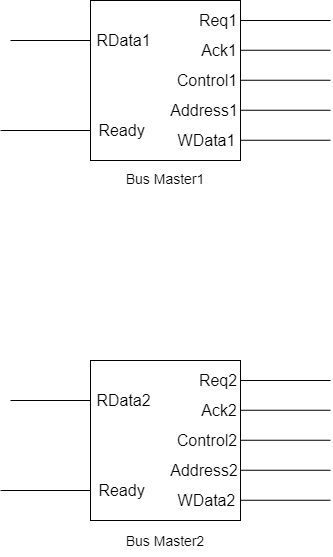

The diagram above was exported from draw.io. Its source (the exported page's mxGraphModel, read from the mxfile embedded in the PNG):
<mxGraphModel dx="1833" dy="833" grid="1" gridSize="10" guides="1" tooltips="1" connect="1" arrows="1" fold="1" page="1" pageScale="1" pageWidth="827" pageHeight="1169" math="0" shadow="0">
  <root>
    <mxCell id="0" />
    <mxCell id="1" parent="0" />
    <mxCell id="18jUZ8g4F5mrWJiLiqwL-1" value="" style="rounded=0;whiteSpace=wrap;html=1;" vertex="1" parent="1">
      <mxGeometry x="80" y="80" width="150" height="160" as="geometry" />
    </mxCell>
    <mxCell id="18jUZ8g4F5mrWJiLiqwL-2" value="&lt;font style=&quot;font-size: 16px;&quot;&gt;Req1&lt;/font&gt;" style="text;strokeColor=none;align=center;fillColor=none;html=1;verticalAlign=middle;whiteSpace=wrap;rounded=0;" vertex="1" parent="1">
      <mxGeometry x="193" y="90" width="30" height="20" as="geometry" />
    </mxCell>
    <mxCell id="18jUZ8g4F5mrWJiLiqwL-3" value="" style="endArrow=none;html=1;rounded=0;" edge="1" parent="1">
      <mxGeometry width="50" height="50" relative="1" as="geometry">
        <mxPoint x="230" y="100" as="sourcePoint" />
        <mxPoint x="320" y="100" as="targetPoint" />
      </mxGeometry>
    </mxCell>
    <mxCell id="18jUZ8g4F5mrWJiLiqwL-6" value="&lt;font style=&quot;font-size: 16px;&quot;&gt;Ack1&lt;/font&gt;" style="text;strokeColor=none;align=center;fillColor=none;html=1;verticalAlign=middle;whiteSpace=wrap;rounded=0;" vertex="1" parent="1">
      <mxGeometry x="194" y="120" width="30" height="20" as="geometry" />
    </mxCell>
    <mxCell id="18jUZ8g4F5mrWJiLiqwL-7" value="" style="endArrow=none;html=1;rounded=0;" edge="1" parent="1">
      <mxGeometry width="50" height="50" relative="1" as="geometry">
        <mxPoint x="230" y="129.76" as="sourcePoint" />
        <mxPoint x="320" y="129.76" as="targetPoint" />
      </mxGeometry>
    </mxCell>
    <mxCell id="18jUZ8g4F5mrWJiLiqwL-8" value="&lt;font style=&quot;font-size: 16px;&quot;&gt;Control1&lt;/font&gt;" style="text;strokeColor=none;align=center;fillColor=none;html=1;verticalAlign=middle;whiteSpace=wrap;rounded=0;" vertex="1" parent="1">
      <mxGeometry x="182" y="150" width="30" height="20" as="geometry" />
    </mxCell>
    <mxCell id="18jUZ8g4F5mrWJiLiqwL-9" value="" style="endArrow=none;html=1;rounded=0;" edge="1" parent="1">
      <mxGeometry width="50" height="50" relative="1" as="geometry">
        <mxPoint x="230" y="159.76" as="sourcePoint" />
        <mxPoint x="320" y="159.76" as="targetPoint" />
      </mxGeometry>
    </mxCell>
    <mxCell id="18jUZ8g4F5mrWJiLiqwL-10" value="&lt;font style=&quot;font-size: 16px;&quot;&gt;Address1&lt;/font&gt;" style="text;strokeColor=none;align=center;fillColor=none;html=1;verticalAlign=middle;whiteSpace=wrap;rounded=0;" vertex="1" parent="1">
      <mxGeometry x="179" y="180" width="30" height="20" as="geometry" />
    </mxCell>
    <mxCell id="18jUZ8g4F5mrWJiLiqwL-11" value="" style="endArrow=none;html=1;rounded=0;" edge="1" parent="1">
      <mxGeometry width="50" height="50" relative="1" as="geometry">
        <mxPoint x="230" y="189.76" as="sourcePoint" />
        <mxPoint x="320" y="189.76" as="targetPoint" />
      </mxGeometry>
    </mxCell>
    <mxCell id="18jUZ8g4F5mrWJiLiqwL-12" value="&lt;font style=&quot;font-size: 16px;&quot;&gt;WData1&lt;/font&gt;" style="text;strokeColor=none;align=center;fillColor=none;html=1;verticalAlign=middle;whiteSpace=wrap;rounded=0;" vertex="1" parent="1">
      <mxGeometry x="180.5" y="210" width="33" height="20" as="geometry" />
    </mxCell>
    <mxCell id="18jUZ8g4F5mrWJiLiqwL-13" value="" style="endArrow=none;html=1;rounded=0;" edge="1" parent="1">
      <mxGeometry width="50" height="50" relative="1" as="geometry">
        <mxPoint x="230" y="219.76" as="sourcePoint" />
        <mxPoint x="320" y="219.76" as="targetPoint" />
      </mxGeometry>
    </mxCell>
    <mxCell id="18jUZ8g4F5mrWJiLiqwL-14" value="&lt;font style=&quot;font-size: 16px;&quot;&gt;RData1&lt;/font&gt;" style="text;strokeColor=none;align=center;fillColor=none;html=1;verticalAlign=middle;whiteSpace=wrap;rounded=0;" vertex="1" parent="1">
      <mxGeometry x="97" y="110" width="33" height="20" as="geometry" />
    </mxCell>
    <mxCell id="18jUZ8g4F5mrWJiLiqwL-15" value="&lt;font style=&quot;font-size: 16px;&quot;&gt;Ready&lt;/font&gt;" style="text;strokeColor=none;align=center;fillColor=none;html=1;verticalAlign=middle;whiteSpace=wrap;rounded=0;" vertex="1" parent="1">
      <mxGeometry x="95" y="200" width="33" height="20" as="geometry" />
    </mxCell>
    <mxCell id="18jUZ8g4F5mrWJiLiqwL-16" value="" style="endArrow=none;html=1;rounded=0;" edge="1" parent="1">
      <mxGeometry width="50" height="50" relative="1" as="geometry">
        <mxPoint y="120" as="sourcePoint" />
        <mxPoint x="80" y="120" as="targetPoint" />
      </mxGeometry>
    </mxCell>
    <mxCell id="18jUZ8g4F5mrWJiLiqwL-17" value="" style="endArrow=none;html=1;rounded=0;" edge="1" parent="1">
      <mxGeometry width="50" height="50" relative="1" as="geometry">
        <mxPoint x="-10" y="210" as="sourcePoint" />
        <mxPoint x="80" y="210" as="targetPoint" />
      </mxGeometry>
    </mxCell>
    <mxCell id="18jUZ8g4F5mrWJiLiqwL-18" value="" style="rounded=0;whiteSpace=wrap;html=1;" vertex="1" parent="1">
      <mxGeometry x="80" y="440" width="150" height="160" as="geometry" />
    </mxCell>
    <mxCell id="18jUZ8g4F5mrWJiLiqwL-19" value="&lt;font style=&quot;font-size: 16px;&quot;&gt;Req2&lt;/font&gt;" style="text;strokeColor=none;align=center;fillColor=none;html=1;verticalAlign=middle;whiteSpace=wrap;rounded=0;" vertex="1" parent="1">
      <mxGeometry x="193" y="450" width="30" height="20" as="geometry" />
    </mxCell>
    <mxCell id="18jUZ8g4F5mrWJiLiqwL-20" value="" style="endArrow=none;html=1;rounded=0;" edge="1" parent="1">
      <mxGeometry width="50" height="50" relative="1" as="geometry">
        <mxPoint x="230" y="460" as="sourcePoint" />
        <mxPoint x="320" y="460" as="targetPoint" />
      </mxGeometry>
    </mxCell>
    <mxCell id="18jUZ8g4F5mrWJiLiqwL-21" value="&lt;font style=&quot;font-size: 16px;&quot;&gt;Ack2&lt;/font&gt;" style="text;strokeColor=none;align=center;fillColor=none;html=1;verticalAlign=middle;whiteSpace=wrap;rounded=0;" vertex="1" parent="1">
      <mxGeometry x="194" y="480" width="30" height="20" as="geometry" />
    </mxCell>
    <mxCell id="18jUZ8g4F5mrWJiLiqwL-22" value="" style="endArrow=none;html=1;rounded=0;" edge="1" parent="1">
      <mxGeometry width="50" height="50" relative="1" as="geometry">
        <mxPoint x="230" y="489.76" as="sourcePoint" />
        <mxPoint x="320" y="489.76" as="targetPoint" />
      </mxGeometry>
    </mxCell>
    <mxCell id="18jUZ8g4F5mrWJiLiqwL-23" value="&lt;font style=&quot;font-size: 16px;&quot;&gt;Control2&lt;/font&gt;" style="text;strokeColor=none;align=center;fillColor=none;html=1;verticalAlign=middle;whiteSpace=wrap;rounded=0;" vertex="1" parent="1">
      <mxGeometry x="182" y="510" width="30" height="20" as="geometry" />
    </mxCell>
    <mxCell id="18jUZ8g4F5mrWJiLiqwL-24" value="" style="endArrow=none;html=1;rounded=0;" edge="1" parent="1">
      <mxGeometry width="50" height="50" relative="1" as="geometry">
        <mxPoint x="230" y="519.76" as="sourcePoint" />
        <mxPoint x="320" y="519.76" as="targetPoint" />
      </mxGeometry>
    </mxCell>
    <mxCell id="18jUZ8g4F5mrWJiLiqwL-25" value="&lt;font style=&quot;font-size: 16px;&quot;&gt;Address2&lt;/font&gt;" style="text;strokeColor=none;align=center;fillColor=none;html=1;verticalAlign=middle;whiteSpace=wrap;rounded=0;" vertex="1" parent="1">
      <mxGeometry x="179" y="540" width="30" height="20" as="geometry" />
    </mxCell>
    <mxCell id="18jUZ8g4F5mrWJiLiqwL-26" value="" style="endArrow=none;html=1;rounded=0;" edge="1" parent="1">
      <mxGeometry width="50" height="50" relative="1" as="geometry">
        <mxPoint x="230" y="549.76" as="sourcePoint" />
        <mxPoint x="320" y="549.76" as="targetPoint" />
      </mxGeometry>
    </mxCell>
    <mxCell id="18jUZ8g4F5mrWJiLiqwL-27" value="&lt;font style=&quot;font-size: 16px;&quot;&gt;WData2&lt;/font&gt;" style="text;strokeColor=none;align=center;fillColor=none;html=1;verticalAlign=middle;whiteSpace=wrap;rounded=0;" vertex="1" parent="1">
      <mxGeometry x="180.5" y="570" width="33" height="20" as="geometry" />
    </mxCell>
    <mxCell id="18jUZ8g4F5mrWJiLiqwL-28" value="" style="endArrow=none;html=1;rounded=0;" edge="1" parent="1">
      <mxGeometry width="50" height="50" relative="1" as="geometry">
        <mxPoint x="230" y="579.76" as="sourcePoint" />
        <mxPoint x="320" y="579.76" as="targetPoint" />
      </mxGeometry>
    </mxCell>
    <mxCell id="18jUZ8g4F5mrWJiLiqwL-29" value="&lt;font style=&quot;font-size: 16px;&quot;&gt;RData2&lt;/font&gt;" style="text;strokeColor=none;align=center;fillColor=none;html=1;verticalAlign=middle;whiteSpace=wrap;rounded=0;" vertex="1" parent="1">
      <mxGeometry x="97" y="470" width="33" height="20" as="geometry" />
    </mxCell>
    <mxCell id="18jUZ8g4F5mrWJiLiqwL-30" value="&lt;font style=&quot;font-size: 16px;&quot;&gt;Ready&lt;/font&gt;" style="text;strokeColor=none;align=center;fillColor=none;html=1;verticalAlign=middle;whiteSpace=wrap;rounded=0;" vertex="1" parent="1">
      <mxGeometry x="95" y="560" width="33" height="20" as="geometry" />
    </mxCell>
    <mxCell id="18jUZ8g4F5mrWJiLiqwL-31" value="" style="endArrow=none;html=1;rounded=0;" edge="1" parent="1">
      <mxGeometry width="50" height="50" relative="1" as="geometry">
        <mxPoint y="480" as="sourcePoint" />
        <mxPoint x="80" y="480" as="targetPoint" />
      </mxGeometry>
    </mxCell>
    <mxCell id="18jUZ8g4F5mrWJiLiqwL-32" value="" style="endArrow=none;html=1;rounded=0;" edge="1" parent="1">
      <mxGeometry width="50" height="50" relative="1" as="geometry">
        <mxPoint x="-10" y="570" as="sourcePoint" />
        <mxPoint x="80" y="570" as="targetPoint" />
      </mxGeometry>
    </mxCell>
    <mxCell id="18jUZ8g4F5mrWJiLiqwL-33" value="&lt;font style=&quot;font-size: 14px;&quot;&gt;Bus Master1&lt;/font&gt;" style="text;strokeColor=none;align=center;fillColor=none;html=1;verticalAlign=middle;whiteSpace=wrap;rounded=0;" vertex="1" parent="1">
      <mxGeometry x="80" y="244" width="150" height="30" as="geometry" />
    </mxCell>
    <mxCell id="18jUZ8g4F5mrWJiLiqwL-34" value="&lt;font style=&quot;font-size: 14px;&quot;&gt;Bus Master2&lt;/font&gt;" style="text;strokeColor=none;align=center;fillColor=none;html=1;verticalAlign=middle;whiteSpace=wrap;rounded=0;" vertex="1" parent="1">
      <mxGeometry x="80" y="606" width="150" height="30" as="geometry" />
    </mxCell>
  </root>
</mxGraphModel>